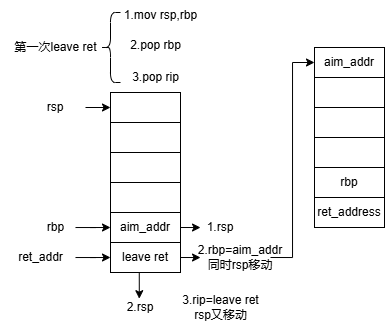

The diagram above was exported from draw.io. Its source (the exported page's mxGraphModel, read from the mxfile embedded in the PNG):
<mxGraphModel dx="467" dy="1528" grid="1" gridSize="10" guides="1" tooltips="1" connect="1" arrows="1" fold="1" page="1" pageScale="1" pageWidth="827" pageHeight="1169" math="0" shadow="0">
  <root>
    <mxCell id="0" />
    <mxCell id="1" parent="0" />
    <mxCell id="WBBuflVqrDHeJYYKWvok-1" value="" style="rounded=0;whiteSpace=wrap;html=1;" vertex="1" parent="1">
      <mxGeometry x="140" y="90" width="70" height="30" as="geometry" />
    </mxCell>
    <mxCell id="WBBuflVqrDHeJYYKWvok-2" value="" style="rounded=0;whiteSpace=wrap;html=1;" vertex="1" parent="1">
      <mxGeometry x="140" y="120" width="70" height="30" as="geometry" />
    </mxCell>
    <mxCell id="WBBuflVqrDHeJYYKWvok-3" value="" style="rounded=0;whiteSpace=wrap;html=1;" vertex="1" parent="1">
      <mxGeometry x="140" y="150" width="70" height="30" as="geometry" />
    </mxCell>
    <mxCell id="WBBuflVqrDHeJYYKWvok-4" value="" style="rounded=0;whiteSpace=wrap;html=1;" vertex="1" parent="1">
      <mxGeometry x="140" y="180" width="70" height="30" as="geometry" />
    </mxCell>
    <mxCell id="WBBuflVqrDHeJYYKWvok-10" style="edgeStyle=orthogonalEdgeStyle;rounded=0;orthogonalLoop=1;jettySize=auto;html=1;exitX=1;exitY=0.5;exitDx=0;exitDy=0;" edge="1" parent="1" source="WBBuflVqrDHeJYYKWvok-5">
      <mxGeometry relative="1" as="geometry">
        <mxPoint x="230" y="224.80952380952374" as="targetPoint" />
      </mxGeometry>
    </mxCell>
    <mxCell id="WBBuflVqrDHeJYYKWvok-5" value="aim_addr" style="rounded=0;whiteSpace=wrap;html=1;" vertex="1" parent="1">
      <mxGeometry x="140" y="210" width="70" height="30" as="geometry" />
    </mxCell>
    <mxCell id="WBBuflVqrDHeJYYKWvok-8" style="edgeStyle=orthogonalEdgeStyle;rounded=0;orthogonalLoop=1;jettySize=auto;html=1;exitX=1;exitY=0.5;exitDx=0;exitDy=0;" edge="1" parent="1" source="WBBuflVqrDHeJYYKWvok-6">
      <mxGeometry relative="1" as="geometry">
        <mxPoint x="230" y="254.80952380952374" as="targetPoint" />
      </mxGeometry>
    </mxCell>
    <mxCell id="WBBuflVqrDHeJYYKWvok-6" value="leave ret" style="rounded=0;whiteSpace=wrap;html=1;" vertex="1" parent="1">
      <mxGeometry x="140" y="240" width="70" height="30" as="geometry" />
    </mxCell>
    <mxCell id="WBBuflVqrDHeJYYKWvok-12" value="aim_addr" style="rounded=0;whiteSpace=wrap;html=1;" vertex="1" parent="1">
      <mxGeometry x="344" y="45" width="70" height="30" as="geometry" />
    </mxCell>
    <mxCell id="WBBuflVqrDHeJYYKWvok-13" value="" style="rounded=0;whiteSpace=wrap;html=1;" vertex="1" parent="1">
      <mxGeometry x="344" y="75" width="70" height="30" as="geometry" />
    </mxCell>
    <mxCell id="WBBuflVqrDHeJYYKWvok-14" value="" style="rounded=0;whiteSpace=wrap;html=1;" vertex="1" parent="1">
      <mxGeometry x="344" y="105" width="70" height="30" as="geometry" />
    </mxCell>
    <mxCell id="WBBuflVqrDHeJYYKWvok-15" value="" style="rounded=0;whiteSpace=wrap;html=1;" vertex="1" parent="1">
      <mxGeometry x="344" y="135" width="70" height="30" as="geometry" />
    </mxCell>
    <mxCell id="WBBuflVqrDHeJYYKWvok-16" value="rbp" style="rounded=0;whiteSpace=wrap;html=1;" vertex="1" parent="1">
      <mxGeometry x="344" y="165" width="70" height="30" as="geometry" />
    </mxCell>
    <mxCell id="WBBuflVqrDHeJYYKWvok-17" value="ret_address" style="rounded=0;whiteSpace=wrap;html=1;" vertex="1" parent="1">
      <mxGeometry x="344" y="195" width="70" height="30" as="geometry" />
    </mxCell>
    <mxCell id="WBBuflVqrDHeJYYKWvok-19" value="第一次leave ret" style="text;html=1;align=center;verticalAlign=middle;resizable=0;points=[];autosize=1;strokeColor=none;fillColor=none;" vertex="1" parent="1">
      <mxGeometry x="30" y="30" width="110" height="30" as="geometry" />
    </mxCell>
    <mxCell id="WBBuflVqrDHeJYYKWvok-21" value="" style="shape=curlyBracket;whiteSpace=wrap;html=1;rounded=1;labelPosition=left;verticalLabelPosition=middle;align=right;verticalAlign=middle;" vertex="1" parent="1">
      <mxGeometry x="130" y="10" width="20" height="70" as="geometry" />
    </mxCell>
    <mxCell id="WBBuflVqrDHeJYYKWvok-22" value="1.mov rsp,rbp" style="text;html=1;align=center;verticalAlign=middle;resizable=0;points=[];autosize=1;strokeColor=none;fillColor=none;" vertex="1" parent="1">
      <mxGeometry x="140" y="-2" width="100" height="30" as="geometry" />
    </mxCell>
    <mxCell id="WBBuflVqrDHeJYYKWvok-23" value="2.pop rbp" style="text;html=1;align=center;verticalAlign=middle;resizable=0;points=[];autosize=1;strokeColor=none;fillColor=none;" vertex="1" parent="1">
      <mxGeometry x="150" y="28" width="70" height="30" as="geometry" />
    </mxCell>
    <mxCell id="WBBuflVqrDHeJYYKWvok-24" value="3.pop rip" style="text;html=1;align=center;verticalAlign=middle;resizable=0;points=[];autosize=1;strokeColor=none;fillColor=none;" vertex="1" parent="1">
      <mxGeometry x="150" y="60" width="70" height="30" as="geometry" />
    </mxCell>
    <mxCell id="WBBuflVqrDHeJYYKWvok-25" value="1.rsp" style="text;html=1;align=center;verticalAlign=middle;whiteSpace=wrap;rounded=0;" vertex="1" parent="1">
      <mxGeometry x="220" y="210" width="60" height="30" as="geometry" />
    </mxCell>
    <mxCell id="WBBuflVqrDHeJYYKWvok-34" style="edgeStyle=orthogonalEdgeStyle;rounded=0;orthogonalLoop=1;jettySize=auto;html=1;exitX=1;exitY=0.5;exitDx=0;exitDy=0;entryX=0;entryY=0.5;entryDx=0;entryDy=0;" edge="1" parent="1" source="WBBuflVqrDHeJYYKWvok-26" target="WBBuflVqrDHeJYYKWvok-12">
      <mxGeometry relative="1" as="geometry" />
    </mxCell>
    <mxCell id="WBBuflVqrDHeJYYKWvok-26" value="2.rbp=aim_addr&lt;div&gt;同时rsp移动&lt;/div&gt;" style="text;html=1;align=center;verticalAlign=middle;whiteSpace=wrap;rounded=0;" vertex="1" parent="1">
      <mxGeometry x="240" y="240" width="60" height="30" as="geometry" />
    </mxCell>
    <mxCell id="WBBuflVqrDHeJYYKWvok-31" style="edgeStyle=orthogonalEdgeStyle;rounded=0;orthogonalLoop=1;jettySize=auto;html=1;exitX=1;exitY=0.5;exitDx=0;exitDy=0;entryX=0;entryY=0.5;entryDx=0;entryDy=0;" edge="1" parent="1" source="WBBuflVqrDHeJYYKWvok-27" target="WBBuflVqrDHeJYYKWvok-1">
      <mxGeometry relative="1" as="geometry" />
    </mxCell>
    <mxCell id="WBBuflVqrDHeJYYKWvok-27" value="rsp" style="text;html=1;align=center;verticalAlign=middle;whiteSpace=wrap;rounded=0;" vertex="1" parent="1">
      <mxGeometry x="55" y="90" width="60" height="30" as="geometry" />
    </mxCell>
    <mxCell id="WBBuflVqrDHeJYYKWvok-30" style="edgeStyle=orthogonalEdgeStyle;rounded=0;orthogonalLoop=1;jettySize=auto;html=1;entryX=0;entryY=0.5;entryDx=0;entryDy=0;" edge="1" parent="1" source="WBBuflVqrDHeJYYKWvok-29" target="WBBuflVqrDHeJYYKWvok-5">
      <mxGeometry relative="1" as="geometry" />
    </mxCell>
    <mxCell id="WBBuflVqrDHeJYYKWvok-29" value="rbp" style="text;html=1;align=center;verticalAlign=middle;resizable=0;points=[];autosize=1;strokeColor=none;fillColor=none;" vertex="1" parent="1">
      <mxGeometry x="65" y="210" width="40" height="30" as="geometry" />
    </mxCell>
    <mxCell id="WBBuflVqrDHeJYYKWvok-36" style="edgeStyle=orthogonalEdgeStyle;rounded=0;orthogonalLoop=1;jettySize=auto;html=1;entryX=0;entryY=0.5;entryDx=0;entryDy=0;" edge="1" parent="1" source="WBBuflVqrDHeJYYKWvok-35" target="WBBuflVqrDHeJYYKWvok-6">
      <mxGeometry relative="1" as="geometry" />
    </mxCell>
    <mxCell id="WBBuflVqrDHeJYYKWvok-35" value="ret_addr" style="text;html=1;align=center;verticalAlign=middle;resizable=0;points=[];autosize=1;strokeColor=none;fillColor=none;" vertex="1" parent="1">
      <mxGeometry x="35" y="240" width="70" height="30" as="geometry" />
    </mxCell>
    <mxCell id="WBBuflVqrDHeJYYKWvok-37" value="2.rsp" style="text;html=1;align=center;verticalAlign=middle;whiteSpace=wrap;rounded=0;" vertex="1" parent="1">
      <mxGeometry x="140" y="290" width="60" height="30" as="geometry" />
    </mxCell>
    <mxCell id="WBBuflVqrDHeJYYKWvok-38" style="edgeStyle=orthogonalEdgeStyle;rounded=0;orthogonalLoop=1;jettySize=auto;html=1;exitX=0.5;exitY=1;exitDx=0;exitDy=0;entryX=0.48;entryY=0.206;entryDx=0;entryDy=0;entryPerimeter=0;" edge="1" parent="1" source="WBBuflVqrDHeJYYKWvok-6" target="WBBuflVqrDHeJYYKWvok-37">
      <mxGeometry relative="1" as="geometry" />
    </mxCell>
    <mxCell id="WBBuflVqrDHeJYYKWvok-39" value="3.rip=leave ret&lt;div&gt;rsp又移动&lt;/div&gt;" style="text;html=1;align=center;verticalAlign=middle;resizable=0;points=[];autosize=1;strokeColor=none;fillColor=none;" vertex="1" parent="1">
      <mxGeometry x="200" y="285" width="100" height="40" as="geometry" />
    </mxCell>
  </root>
</mxGraphModel>